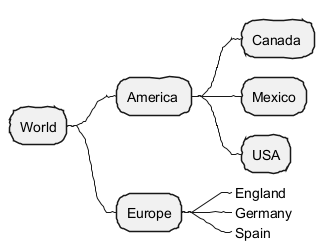

The diagram above was rendered by PlantUML. Its source (embedded in the PNG):
@startmindmap
!option handwritten true
* World
** America 
*** Canada 
*** Mexico
*** USA
** Europe
***_  England
***_  Germany
***_  Spain
@endmindmap